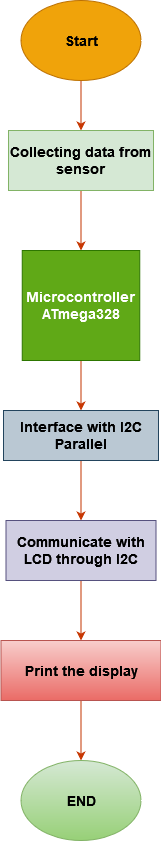

The diagram above was exported from draw.io. Its source (the exported page's mxGraphModel, read from the mxfile embedded in the PNG):
<mxGraphModel dx="868" dy="440" grid="1" gridSize="10" guides="1" tooltips="1" connect="1" arrows="1" fold="1" page="1" pageScale="1" pageWidth="850" pageHeight="1100" math="0" shadow="0">
  <root>
    <mxCell id="0" />
    <mxCell id="1" parent="0" />
    <mxCell id="PjlgJwxKl1uwrZvStNKj-10" style="edgeStyle=orthogonalEdgeStyle;rounded=0;orthogonalLoop=1;jettySize=auto;html=1;entryX=0.5;entryY=0;entryDx=0;entryDy=0;fontSize=14;fillColor=#fa6800;strokeColor=#C73500;" edge="1" parent="1" source="PjlgJwxKl1uwrZvStNKj-1" target="PjlgJwxKl1uwrZvStNKj-2">
      <mxGeometry relative="1" as="geometry" />
    </mxCell>
    <mxCell id="PjlgJwxKl1uwrZvStNKj-1" value="&lt;font style=&quot;font-size: 14px&quot;&gt;&lt;b&gt;Start&lt;/b&gt;&lt;/font&gt;" style="ellipse;whiteSpace=wrap;html=1;fillColor=#f0a30a;strokeColor=#BD7000;fontColor=#000000;" vertex="1" parent="1">
      <mxGeometry x="302.5" y="480" width="120" height="80" as="geometry" />
    </mxCell>
    <mxCell id="PjlgJwxKl1uwrZvStNKj-11" style="edgeStyle=orthogonalEdgeStyle;rounded=0;orthogonalLoop=1;jettySize=auto;html=1;entryX=0.5;entryY=0;entryDx=0;entryDy=0;fontSize=14;fillColor=#fa6800;strokeColor=#C73500;" edge="1" parent="1" source="PjlgJwxKl1uwrZvStNKj-2" target="PjlgJwxKl1uwrZvStNKj-3">
      <mxGeometry relative="1" as="geometry" />
    </mxCell>
    <mxCell id="PjlgJwxKl1uwrZvStNKj-2" value="&lt;b&gt;Collecting data from sensor&lt;/b&gt;" style="rounded=0;whiteSpace=wrap;html=1;fontSize=14;fillColor=#d5e8d4;strokeColor=#82b366;" vertex="1" parent="1">
      <mxGeometry x="290" y="610" width="145" height="60" as="geometry" />
    </mxCell>
    <mxCell id="PjlgJwxKl1uwrZvStNKj-12" style="edgeStyle=orthogonalEdgeStyle;rounded=0;orthogonalLoop=1;jettySize=auto;html=1;exitX=0.5;exitY=1;exitDx=0;exitDy=0;entryX=0.5;entryY=0;entryDx=0;entryDy=0;fontSize=14;fillColor=#fa6800;strokeColor=#C73500;" edge="1" parent="1" source="PjlgJwxKl1uwrZvStNKj-3" target="PjlgJwxKl1uwrZvStNKj-4">
      <mxGeometry relative="1" as="geometry" />
    </mxCell>
    <mxCell id="PjlgJwxKl1uwrZvStNKj-3" value="&lt;div&gt;&lt;b&gt;Microcontroller&lt;br&gt;&lt;/b&gt;&lt;/div&gt;&lt;div&gt;&lt;b&gt;ATmega328&lt;/b&gt;&lt;/div&gt;" style="rounded=0;whiteSpace=wrap;html=1;fontSize=14;fillColor=#60a917;fontColor=#ffffff;strokeColor=#2D7600;" vertex="1" parent="1">
      <mxGeometry x="303.75" y="730" width="117.5" height="110" as="geometry" />
    </mxCell>
    <mxCell id="PjlgJwxKl1uwrZvStNKj-13" style="edgeStyle=orthogonalEdgeStyle;rounded=0;orthogonalLoop=1;jettySize=auto;html=1;entryX=0.5;entryY=0;entryDx=0;entryDy=0;fontSize=14;fillColor=#fa6800;strokeColor=#C73500;" edge="1" parent="1" source="PjlgJwxKl1uwrZvStNKj-4" target="PjlgJwxKl1uwrZvStNKj-5">
      <mxGeometry relative="1" as="geometry" />
    </mxCell>
    <mxCell id="PjlgJwxKl1uwrZvStNKj-4" value="&lt;b&gt;Interface with I2C Parallel&lt;/b&gt;" style="rounded=0;whiteSpace=wrap;html=1;fontSize=14;fillColor=#bac8d3;strokeColor=#23445d;" vertex="1" parent="1">
      <mxGeometry x="285" y="890" width="155" height="50" as="geometry" />
    </mxCell>
    <mxCell id="PjlgJwxKl1uwrZvStNKj-14" style="edgeStyle=orthogonalEdgeStyle;rounded=0;orthogonalLoop=1;jettySize=auto;html=1;entryX=0.5;entryY=0;entryDx=0;entryDy=0;fontSize=14;fillColor=#fa6800;strokeColor=#C73500;" edge="1" parent="1" source="PjlgJwxKl1uwrZvStNKj-5" target="PjlgJwxKl1uwrZvStNKj-6">
      <mxGeometry relative="1" as="geometry" />
    </mxCell>
    <mxCell id="PjlgJwxKl1uwrZvStNKj-5" value="&lt;div&gt;&lt;b&gt;Communicate with LCD through I2C&lt;br&gt;&lt;/b&gt;&lt;/div&gt;" style="rounded=0;whiteSpace=wrap;html=1;fontSize=14;fillColor=#d0cee2;strokeColor=#56517e;" vertex="1" parent="1">
      <mxGeometry x="287.5" y="1000" width="150" height="60" as="geometry" />
    </mxCell>
    <mxCell id="PjlgJwxKl1uwrZvStNKj-15" style="edgeStyle=orthogonalEdgeStyle;rounded=0;orthogonalLoop=1;jettySize=auto;html=1;fontSize=14;fillColor=#fa6800;strokeColor=#C73500;" edge="1" parent="1" source="PjlgJwxKl1uwrZvStNKj-6" target="PjlgJwxKl1uwrZvStNKj-7">
      <mxGeometry relative="1" as="geometry" />
    </mxCell>
    <mxCell id="PjlgJwxKl1uwrZvStNKj-6" value="&lt;b&gt;Print the display&lt;/b&gt;" style="rounded=0;whiteSpace=wrap;html=1;fontSize=14;fillColor=#f8cecc;gradientColor=#ea6b66;strokeColor=#b85450;" vertex="1" parent="1">
      <mxGeometry x="282.5" y="1120" width="160" height="60" as="geometry" />
    </mxCell>
    <mxCell id="PjlgJwxKl1uwrZvStNKj-7" value="&lt;b&gt;END&lt;/b&gt;" style="ellipse;whiteSpace=wrap;html=1;fontSize=14;fillColor=#d5e8d4;gradientColor=#97d077;strokeColor=#82b366;" vertex="1" parent="1">
      <mxGeometry x="302.5" y="1240" width="120" height="80" as="geometry" />
    </mxCell>
  </root>
</mxGraphModel>